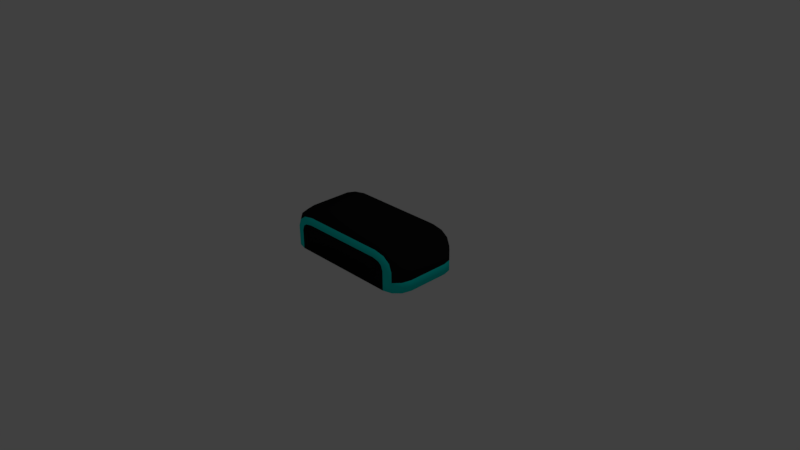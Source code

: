 # Source: headset.blend  (saved by Blender 2.77.0; exported with 4.5.12 LTS)
import bpy
from mathutils import Matrix  # noqa: F401  (used for matrix-valued properties, if any)

bpy.ops.wm.read_factory_settings(use_empty=True)
scene = bpy.context.scene
scene.name = 'Scene'

# ---- collections
col_collection_1 = bpy.data.collections.new('Collection 1'); scene.collection.children.link(col_collection_1)

# ---- materials (node trees are filled in below, after node groups)
mat_headsetblack = bpy.data.materials.new('HeadsetBlack')
mat_headsetblack.alpha_threshold = 0.0
mat_headsetblack.use_transparent_shadow = False
mat_headsetblack.diffuse_color = (0.009019, 0.009019, 0.009019, 1.0)
mat_headsetblack.roughness = 0.5
mat_headsetblack.line_color = (0.0, 0.0, 0.0, 1.0)
mat_headsetglow = bpy.data.materials.new('HeadsetGlow')
mat_headsetglow.alpha_threshold = 0.0
mat_headsetglow.use_transparent_shadow = False
mat_headsetglow.diffuse_color = (0.0008785, 0.8, 0.7326, 1.0)
mat_headsetglow.specular_color = (0.008987, 0.9571, 1.0)
mat_headsetglow.roughness = 0.5

# ---- material node trees

# ---- world
world_world = bpy.data.worlds.new('World'); scene.world = world_world
world_world.color = (0.05088, 0.05088, 0.05088)
world_world.use_sun_shadow = False
world_world.sun_shadow_jitter_overblur = 0.0
world_world.cycles.sampling_method = 'MANUAL'

# ---- cameras
cam_camera = bpy.data.cameras.new('Camera')
cam_camera.clip_end = 100.0
cam_camera.lens = 35.0
cam_camera.sensor_width = 32.0
cam_camera.sensor_height = 18.0
cam_camera.ortho_scale = 7.314
cam_camera.dof.focus_distance = 0.0
cam_camera.dof.aperture_fstop = 128.0

# ---- lights
light_lamp = bpy.data.lights.new('Lamp', 'POINT')
light_lamp.transmission_factor = 0.0
light_lamp.cutoff_distance = 30.0
light_lamp.energy = 100.0
light_lamp.shadow_buffer_clip_start = 1.001
light_lamp.shadow_soft_size = 0.1
light_lamp.shadow_maximum_resolution = 0.006
light_lamp.use_absolute_resolution = True

# ---- meshes
me_cube = bpy.data.meshes.new('Cube')
me_cube.from_pydata([(1.0, 0.271, 0.1432), (0.9678, 0.391, 0.1417), (0.88, 0.4788, 0.1375), (0.76, 0.511, 0.1318), (1.0, -0.2926, 0.1432), (0.9678, -0.4126, 0.1417), (0.88, -0.5005, 0.1375), (0.76, -0.5326, 0.1318), (-1.0, 0.271, 0.1432), (-0.9678, 0.391, 0.1417), (-0.88, 0.4788, 0.1375), (-0.76, 0.511, 0.1318), (-0.76, -0.5326, 0.1318), (-0.88, -0.5005, 0.1375), (-0.9678, -0.4126, 0.1417), (-1.0, -0.2926, 0.1432), (0.9105, -0.2809, -0.001315), (0.7482, -0.4431, -0.001315), (0.8876, -0.3663, -0.001315), (0.8336, -0.4202, -0.001315), (-0.7482, -0.4431, -0.001316), (-0.9105, -0.2809, -0.001316), (-0.8336, -0.4202, -0.001316), (-0.8876, -0.3663, -0.001316), (0.7482, 0.4214, -0.001315), (0.9105, 0.2592, -0.001315), (0.8336, 0.3985, -0.001315), (0.8876, 0.3446, -0.001315), (-0.9105, 0.2592, -0.001315), (-0.7482, 0.4214, -0.001315), (-0.8876, 0.3446, -0.001315), (-0.8336, 0.3985, -0.001315), (0.76, -0.5326, 0.265), (1.0, -0.2926, 0.2877), (0.88, -0.5005, 0.2764), (0.9678, -0.4126, 0.2847), (0.5884, -0.5326, 0.3883), (0.62, -0.2926, 0.5607), (0.6042, -0.5005, 0.4745), (0.6158, -0.4126, 0.5376), (0.7339, -0.5326, 0.3349), (0.9491, -0.2926, 0.4242), (0.8415, -0.5005, 0.3796), (0.9203, -0.4126, 0.4122), (0.6858, -0.5326, 0.3695), (0.81, -0.2926, 0.5241), (0.7479, -0.5005, 0.4468), (0.7934, -0.4126, 0.5034), (-0.5884, -0.5326, 0.3883), (-0.62, -0.2926, 0.5607), (-0.6042, -0.5005, 0.4745), (-0.6158, -0.4126, 0.5376), (-0.76, -0.5326, 0.265), (-1.0, -0.2926, 0.2877), (-0.88, -0.5005, 0.2764), (-0.9678, -0.4126, 0.2847), (-0.6858, -0.5326, 0.3695), (-0.81, -0.2926, 0.5241), (-0.7479, -0.5005, 0.4468), (-0.7934, -0.4126, 0.5034), (-0.7339, -0.5326, 0.3349), (-0.9491, -0.2926, 0.4242), (-0.8415, -0.5005, 0.3796), (-0.9203, -0.4126, 0.4122), (0.5884, 0.511, 0.3883), (0.62, 0.271, 0.5607), (0.6042, 0.4788, 0.4745), (0.6158, 0.391, 0.5376), (0.76, 0.511, 0.265), (1.0, 0.271, 0.2877), (0.88, 0.4788, 0.2764), (0.9678, 0.391, 0.2847), (0.6858, 0.511, 0.3695), (0.81, 0.271, 0.5241), (0.7479, 0.4788, 0.4468), (0.7934, 0.391, 0.5034), (0.7339, 0.511, 0.3349), (0.9491, 0.271, 0.4242), (0.8415, 0.4788, 0.3796), (0.9203, 0.391, 0.4122), (-0.76, 0.511, 0.265), (-1.0, 0.271, 0.2877), (-0.88, 0.4788, 0.2764), (-0.9678, 0.391, 0.2847), (-0.5884, 0.511, 0.3883), (-0.62, 0.271, 0.5607), (-0.6042, 0.4788, 0.4745), (-0.6158, 0.391, 0.5376), (-0.7339, 0.511, 0.3349), (-0.9491, 0.271, 0.4242), (-0.8415, 0.4788, 0.3796), (-0.9203, 0.391, 0.4122), (-0.6858, 0.511, 0.3695), (-0.81, 0.271, 0.5241), (-0.7479, 0.4788, 0.4468), (-0.7934, 0.391, 0.5034), (-1.192e-07, -0.2926, 0.5607), (-1.192e-07, -0.4126, 0.5376), (-1.192e-07, -0.5005, 0.4745), (-1.788e-07, -0.5326, 0.3883), (-3.576e-07, 0.511, 0.3883), (-4.172e-07, 0.4788, 0.4745), (-4.172e-07, 0.391, 0.5376), (-4.172e-07, 0.271, 0.5607), (0.005591, 0.4214, -0.001315), (0.005868, -0.4431, -0.001315), (0.76, -0.5326, -0.001315), (0.88, -0.5005, -0.001315), (0.9678, -0.4126, -0.001315), (1.0, -0.2926, -0.001315), (0.88, 0.4788, -0.001315), (0.76, 0.511, -0.001315), (0.9678, 0.391, -0.001315), (1.0, 0.271, -0.001315), (-1.0, -0.2926, -0.001316), (-0.9678, -0.4126, -0.001316), (-0.88, -0.5005, -0.001316), (-0.76, -0.5326, -0.001316), (-0.76, 0.511, -0.001315), (-0.88, 0.4788, -0.001315), (-0.9678, 0.391, -0.001315), (-1.0, 0.271, -0.001315), (0.005591, 0.511, -0.001315), (0.005868, -0.5326, -0.001316), (0.7482, -0.4431, 0.1282), (0.8336, -0.4202, 0.1282), (0.8876, -0.3663, 0.1282), (0.9105, -0.2809, 0.1282), (0.8336, 0.3985, 0.1282), (0.7482, 0.4214, 0.1282), (0.8876, 0.3446, 0.1282), (0.9105, 0.2592, 0.1282), (-0.9105, -0.2809, 0.1282), (-0.8876, -0.3663, 0.1282), (-0.8336, -0.4202, 0.1282), (-0.7482, -0.4431, 0.1282), (-0.7482, 0.4214, 0.1282), (-0.8336, 0.3985, 0.1282), (-0.8876, 0.3446, 0.1282), (-0.9105, 0.2592, 0.1282), (0.005591, 0.4214, 0.1282), (0.005868, -0.4431, 0.1282)], [], [(41, 77, 73, 45), (15, 8, 121, 114), (111, 122, 100, 64, 72, 76, 68, 3), (33, 69, 77, 41), (4, 0, 69, 33), (45, 73, 65, 37), (49, 85, 93, 57), (96, 103, 85, 49), (61, 89, 81, 53), (83, 9, 8, 81), (57, 93, 89, 61), (106, 7, 32, 40, 44, 36, 99, 123), (40, 32, 34, 42), (42, 34, 35, 43), (43, 35, 33, 41), (68, 76, 78, 70), (70, 78, 79, 71), (71, 79, 77, 69), (44, 40, 42, 46), (46, 42, 43, 47), (47, 43, 41, 45), (76, 72, 74, 78), (78, 74, 75, 79), (79, 75, 73, 77), (36, 44, 46, 38), (38, 46, 47, 39), (39, 47, 45, 37), (72, 64, 66, 74), (74, 66, 67, 75), (75, 67, 65, 73), (56, 48, 50, 58), (58, 50, 51, 59), (59, 51, 49, 57), (84, 92, 94, 86), (86, 94, 95, 87), (87, 95, 93, 85), (60, 56, 58, 62), (62, 58, 59, 63), (63, 59, 57, 61), (92, 88, 90, 94), (94, 90, 91, 95), (95, 91, 89, 93), (52, 60, 62, 54), (54, 62, 63, 55), (55, 63, 61, 53), (88, 80, 82, 90), (90, 82, 83, 91), (91, 83, 81, 89), (7, 106, 107, 6), (6, 107, 108, 5), (5, 108, 109, 4), (3, 68, 70, 2), (2, 70, 71, 1), (1, 71, 69, 0), (96, 49, 51, 97), (97, 51, 50, 98), (98, 50, 48, 99), (15, 114, 115, 14), (14, 115, 116, 13), (13, 116, 117, 12), (100, 84, 86, 101), (101, 86, 87, 102), (102, 87, 85, 103), (11, 118, 119, 10), (10, 119, 120, 9), (9, 120, 121, 8), (82, 10, 9, 83), (80, 11, 10, 82), (54, 13, 12, 52), (55, 14, 13, 54), (53, 15, 14, 55), (53, 81, 8, 15), (112, 1, 0, 113), (110, 2, 1, 112), (111, 3, 2, 110), (35, 5, 4, 33), (34, 6, 5, 35), (32, 7, 6, 34), (109, 113, 0, 4), (67, 102, 103, 65), (66, 101, 102, 67), (64, 100, 101, 66), (38, 98, 99, 36), (39, 97, 98, 38), (37, 96, 97, 39), (37, 65, 103, 96), (100, 122, 118, 11, 80, 88, 92, 84), (123, 99, 48, 56, 60, 52, 12, 117), (16, 18, 126, 127), (17, 19, 107, 106), (19, 18, 108, 107), (18, 16, 109, 108), (26, 24, 111, 110), (27, 26, 110, 112), (25, 27, 112, 113), (21, 23, 115, 114), (23, 22, 116, 115), (22, 20, 117, 116), (29, 31, 119, 118), (31, 30, 120, 119), (30, 28, 121, 120), (24, 104, 122, 111), (16, 25, 113, 109), (20, 105, 123, 117), (28, 21, 114, 121), (104, 29, 118, 122), (105, 17, 106, 123), (124, 141, 135, 134, 133, 132, 139, 138, 137, 136, 140, 129, 128, 130, 131, 127, 126, 125), (17, 105, 141, 124), (30, 31, 137, 138), (24, 26, 128, 129), (28, 30, 138, 139), (26, 27, 130, 128), (104, 24, 129, 140), (27, 25, 131, 130), (25, 16, 127, 131), (23, 21, 132, 133), (105, 20, 135, 141), (22, 23, 133, 134), (19, 17, 124, 125), (21, 28, 139, 132), (20, 22, 134, 135), (18, 19, 125, 126), (29, 104, 140, 136), (31, 29, 136, 137)])
me_cube.polygons.foreach_set('use_smooth', [True] * 125)
me_cube.polygons.foreach_set('material_index', [0, 1, 0, 0, 0, 0, 0, 0, 0, 0, 0, 0, 1, 0, 0, 1, 0, 0, 1, 0, 0, 1, 0, 0, 1, 0, 0, 1, 0, 0, 1, 0, 0, 1, 0, 0, 1, 0, 0, 1, 0, 0, 1, 0, 0, 1, 0, 0, 1, 1, 1, 1, 0, 0, 0, 0, 1, 1, 1, 1, 1, 0, 0, 1, 1, 1, 0, 1, 1, 0, 0, 0, 1, 1, 1, 0, 0, 1, 1, 0, 0, 1, 1, 0, 0, 0, 0, 0, 0, 1, 1, 1, 1, 1, 1, 1, 1, 1, 1, 1, 1, 0, 1, 0, 1, 0, 0, 0, 0, 0, 0, 0, 0, 0, 0, 0, 0, 0, 0, 0, 0, 0, 0, 0, 0])
me_cube.materials.append(mat_headsetblack)
me_cube.materials.append(mat_headsetglow)
me_cube.use_remesh_preserve_volume = False
me_cube.use_remesh_preserve_attributes = False
me_cube.use_mirror_vertex_groups = False
me_cube.update()

# ---- objects
ob_cube = bpy.data.objects.new('Cube', me_cube)
ob_lamp = bpy.data.objects.new('Lamp', light_lamp)
ob_camera = bpy.data.objects.new('Camera', cam_camera)

# ---- transforms, parenting, visibility, modifiers, constraints
ob_cube.location = (0.0, 0.0, 0.0)
ob_cube.lock_rotations_4d = False
ob_cube.empty_display_type = 'ARROWS'
ob_cube.lineart.crease_threshold = 0.0
ob_lamp.location = (4.076, 1.005, 5.904)
ob_lamp.rotation_euler = (0.6503, 0.05522, 1.866)
ob_lamp.lock_rotations_4d = False
ob_lamp.empty_display_type = 'ARROWS'
ob_lamp.color = (0.0, 0.0, 0.0, 0.0)
ob_lamp.lineart.crease_threshold = 0.0
ob_camera.location = (7.481, -6.508, 5.344)
ob_camera.rotation_euler = (1.109, 0.01082, 0.8149)
ob_camera.lock_rotations_4d = False
ob_camera.empty_display_type = 'ARROWS'
ob_camera.color = (0.0, 0.0, 0.0, 0.0)
ob_camera.display_type = 'WIRE'
ob_camera.lineart.crease_threshold = 0.0

# ---- collection membership
col_collection_1.objects.link(ob_cube)
col_collection_1.objects.link(ob_lamp)
col_collection_1.objects.link(ob_camera)

# ---- scene / render settings (as saved in the file)
scene.camera = ob_camera
scene.frame_start = 1; scene.frame_end = 250; scene.frame_set(1)
scene.render.engine = 'BLENDER_EEVEE_NEXT'
scene.render.resolution_percentage = 50
scene.render.dither_intensity = 0.0
scene.cycles.use_denoising = False
scene.cycles.samples = 128
scene.cycles.sampling_pattern = 'TABULATED_SOBOL'
scene.cycles.light_sampling_threshold = 0.0
scene.cycles.use_adaptive_sampling = False
scene.cycles.use_light_tree = False
scene.cycles.blur_glossy = 0.0
scene.cycles.sample_clamp_indirect = 0.0
scene.view_settings.view_transform = 'Standard'
bpy.context.view_layer.update()
